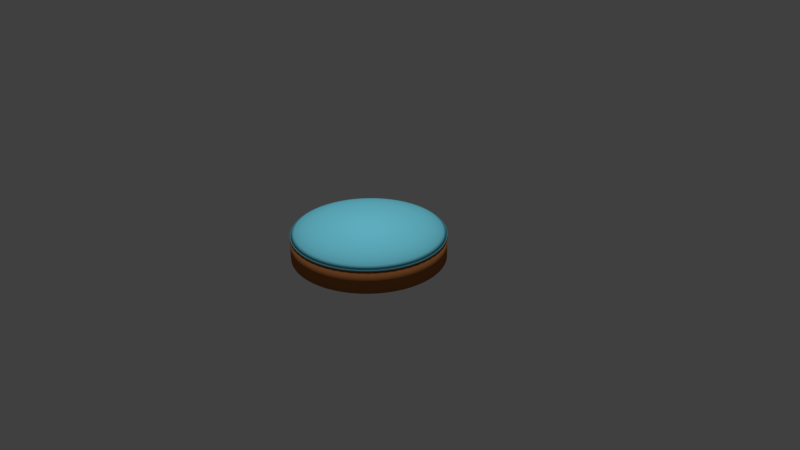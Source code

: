 # Source: clock_c.blend  (saved by Blender 2.79.0; exported with 4.5.12 LTS)
import bpy
from mathutils import Matrix  # noqa: F401  (used for matrix-valued properties, if any)

bpy.ops.wm.read_factory_settings(use_empty=True)
scene = bpy.context.scene
scene.name = 'Scene'

# ---- collections
col_collection_1 = bpy.data.collections.new('Collection 1'); scene.collection.children.link(col_collection_1)

# ---- materials (node trees are filled in below, after node groups)
mat_hands = bpy.data.materials.new('Hands')
mat_hands.alpha_threshold = 0.0
mat_hands.use_transparent_shadow = False
mat_hands.diffuse_color = (0.02108, 0.02756, 0.06069, 1.0)
mat_hands.specular_color = (0.07343, 0.5224, 1.0)
mat_hands.roughness = 0.5
mat_face = bpy.data.materials.new('Face')
mat_face.alpha_threshold = 0.0
mat_face.use_transparent_shadow = False
mat_face.diffuse_color = (0.3891, 0.1431, 0.04444, 1.0)
mat_face.roughness = 0.5
mat_semi = bpy.data.materials.new('semi')
mat_semi.alpha_threshold = 0.0
mat_semi.use_transparent_shadow = False
mat_semi.preview_render_type = 'SHADERBALL'
mat_semi.diffuse_color = (0.1115, 0.8, 0.741, 1.0)
mat_semi.roughness = 0.5
mat_semi.line_color = (0.0, 0.0, 0.0, 1.0)
mat_notch = bpy.data.materials.new('Notch')
mat_notch.alpha_threshold = 0.0
mat_notch.use_transparent_shadow = False
mat_notch.diffuse_color = (0.3993, 0.3064, 0.7006, 1.0)
mat_notch.specular_color = (0.918, 0.7511, 1.0)
mat_notch.roughness = 0.5
mat_glass = bpy.data.materials.new('glass')
mat_glass.alpha_threshold = 0.0
mat_glass.use_transparent_shadow = False
mat_glass.diffuse_color = (0.1753, 0.6477, 0.8, 1.0)
mat_glass.roughness = 0.5
mat_glass.specular_intensity = 0.791

# ---- material node trees

# ---- world
world_world = bpy.data.worlds.new('World'); scene.world = world_world
world_world.color = (0.05088, 0.05088, 0.05088)
world_world.use_sun_shadow = False
world_world.sun_shadow_jitter_overblur = 0.0
world_world.cycles.sampling_method = 'MANUAL'

# ---- cameras
cam_camera = bpy.data.cameras.new('Camera')
cam_camera.clip_end = 100.0
cam_camera.lens = 35.0
cam_camera.sensor_width = 32.0
cam_camera.sensor_height = 18.0
cam_camera.ortho_scale = 7.314
cam_camera.dof.focus_distance = 0.0
cam_camera.dof.aperture_fstop = 128.0

# ---- lights
light_lamp = bpy.data.lights.new('Lamp', 'POINT')
light_lamp.transmission_factor = 0.0
light_lamp.cutoff_distance = 30.0
light_lamp.energy = 100.0
light_lamp.shadow_buffer_clip_start = 1.001
light_lamp.shadow_soft_size = 0.1
light_lamp.shadow_maximum_resolution = 0.006
light_lamp.use_absolute_resolution = True

# ---- meshes
me_mesh_000 = bpy.data.meshes.new('mesh.000')
me_mesh_000.from_pydata([(-1.0, -1.0, -1.0), (-1.0, -1.0, -0.5537), (-0.8405, 26.32, -0.9644), (-0.8405, 26.32, -0.5893), (1.0, -1.0, -1.0), (1.0, -1.0, -0.5537), (0.8405, 26.32, -0.9644), (0.8405, 26.32, -0.5893), (-1.0, 31.83, -0.5537), (-1.0, 31.83, -1.0), (1.0, 31.83, -1.0), (1.0, 31.83, -0.5537), (-1.945, -3.806, -1.211), (-1.945, -3.806, -0.3427), (1.945, -3.806, -0.3427), (1.945, -3.806, -1.211), (-1.0, -7.357, -1.0), (-1.0, -7.357, -0.5537), (1.0, -7.357, -0.5537), (1.0, -7.357, -1.0), (-1.298, 33.18, -0.5143), (-1.298, 33.18, -1.039), (1.151, 33.16, -1.039), (1.151, 33.16, -0.5143), (-0.73, 34.51, -0.6139), (-0.73, 34.51, -0.9398), (0.73, 34.51, -0.9398), (0.73, 34.51, -0.6139)], [], [(0, 1, 3, 2), (7, 6, 10, 11), (6, 7, 5, 4), (5, 1, 13, 14), (2, 6, 4, 0), (7, 3, 1, 5), (11, 10, 22, 23), (6, 2, 9, 10), (3, 7, 11, 8), (2, 3, 8, 9), (12, 15, 19, 16), (4, 5, 14, 15), (1, 0, 12, 13), (0, 4, 15, 12), (19, 18, 17, 16), (13, 12, 16, 17), (14, 13, 17, 18), (15, 14, 18, 19), (23, 22, 26, 27), (10, 9, 21, 22), (8, 11, 23, 20), (9, 8, 20, 21), (25, 24, 27, 26), (22, 21, 25, 26), (20, 23, 27, 24), (21, 20, 24, 25)])
me_mesh_000.materials.append(mat_hands)
me_mesh_000.use_remesh_preserve_volume = False
me_mesh_000.use_remesh_preserve_attributes = False
me_mesh_000.use_mirror_vertex_groups = False
me_mesh_000.update()
me_cone = bpy.data.meshes.new('Cone')
me_cone.from_pydata([(0.0, 1.0, -1.0), (0.0, 0.0, 1.0), (0.1951, 0.9808, -1.0), (0.3827, 0.9239, -1.0), (0.5556, 0.8315, -1.0), (0.7071, 0.7071, -1.0), (0.8315, 0.5556, -1.0), (0.9239, 0.3827, -1.0), (0.9808, 0.1951, -1.0), (1.0, 7.55e-08, -1.0), (0.9808, -0.1951, -1.0), (0.9239, -0.3827, -1.0), (0.8315, -0.5556, -1.0), (0.7071, -0.7071, -1.0), (0.5556, -0.8315, -1.0), (0.3827, -0.9239, -1.0), (0.1951, -0.9808, -1.0), (-3.258e-07, -1.0, -1.0), (-0.1951, -0.9808, -1.0), (-0.3827, -0.9239, -1.0), (-0.5556, -0.8315, -1.0), (-0.7071, -0.7071, -1.0), (-0.8315, -0.5556, -1.0), (-0.9239, -0.3827, -1.0), (-0.9808, -0.1951, -1.0), (-1.0, 9.656e-07, -1.0), (-0.9808, 0.1951, -1.0), (-0.9239, 0.3827, -1.0), (-0.8315, 0.5556, -1.0), (-0.7071, 0.7071, -1.0), (-0.5556, 0.8315, -1.0), (-0.3827, 0.9239, -1.0), (-0.1951, 0.9808, -1.0)], [], [(0, 1, 2), (2, 1, 3), (3, 1, 4), (4, 1, 5), (5, 1, 6), (6, 1, 7), (7, 1, 8), (8, 1, 9), (9, 1, 10), (10, 1, 11), (11, 1, 12), (12, 1, 13), (13, 1, 14), (14, 1, 15), (15, 1, 16), (16, 1, 17), (17, 1, 18), (18, 1, 19), (19, 1, 20), (20, 1, 21), (21, 1, 22), (22, 1, 23), (23, 1, 24), (24, 1, 25), (25, 1, 26), (26, 1, 27), (27, 1, 28), (28, 1, 29), (29, 1, 30), (30, 1, 31), (31, 1, 32), (32, 1, 0), (0, 2, 3, 4, 5, 6, 7, 8, 9, 10, 11, 12, 13, 14, 15, 16, 17, 18, 19, 20, 21, 22, 23, 24, 25, 26, 27, 28, 29, 30, 31, 32)])
me_cone.polygons.foreach_set('use_smooth', [True] * 33)
me_cone.materials.append(mat_face)
me_cone.use_remesh_preserve_volume = False
me_cone.use_remesh_preserve_attributes = False
me_cone.use_mirror_vertex_groups = False
me_cone.update()
me_cylinder_002 = bpy.data.meshes.new('Cylinder.002')
me_cylinder_002.from_pydata([(0.0, 1.0, -0.15), (9.865e-08, 0.915, 0.04092), (0.1045, 0.9945, -0.15), (0.09564, 0.91, 0.04092), (0.2079, 0.9781, -0.15), (0.1902, 0.895, 0.04092), (0.309, 0.9511, -0.15), (0.2827, 0.8702, 0.04092), (0.4067, 0.9135, -0.15), (0.3722, 0.8359, 0.04092), (0.5, 0.866, -0.15), (0.4575, 0.7924, 0.04092), (0.5878, 0.809, -0.15), (0.5378, 0.7402, 0.04092), (0.6691, 0.7431, -0.15), (0.6122, 0.68, 0.04092), (0.7431, 0.6691, -0.15), (0.68, 0.6122, 0.04092), (0.809, 0.5878, -0.15), (0.7402, 0.5378, 0.04092), (0.866, 0.5, -0.15), (0.7924, 0.4575, 0.04092), (0.9135, 0.4067, -0.15), (0.8359, 0.3722, 0.04092), (0.9511, 0.309, -0.15), (0.8702, 0.2827, 0.04092), (0.9781, 0.2079, -0.15), (0.895, 0.1902, 0.04092), (0.9945, 0.1045, -0.15), (0.91, 0.09564, 0.04092), (1.0, -4.371e-08, -0.15), (0.915, 7.788e-07, 0.04092), (0.9945, -0.1045, -0.15), (0.91, -0.09564, 0.04092), (0.9781, -0.2079, -0.15), (0.895, -0.1902, 0.04092), (0.9511, -0.309, -0.15), (0.8702, -0.2827, 0.04092), (0.9135, -0.4067, -0.15), (0.8359, -0.3721, 0.04092), (0.866, -0.5, -0.15), (0.7924, -0.4575, 0.04092), (0.809, -0.5878, -0.15), (0.7402, -0.5378, 0.04092), (0.7431, -0.6691, -0.15), (0.68, -0.6122, 0.04092), (0.6691, -0.7431, -0.15), (0.6122, -0.68, 0.04092), (0.5878, -0.809, -0.15), (0.5378, -0.7402, 0.04092), (0.5, -0.866, -0.15), (0.4575, -0.7924, 0.04092), (0.4067, -0.9135, -0.15), (0.3722, -0.8359, 0.04092), (0.309, -0.9511, -0.15), (0.2827, -0.8702, 0.04092), (0.2079, -0.9781, -0.15), (0.1902, -0.895, 0.04092), (0.1045, -0.9945, -0.15), (0.09564, -0.91, 0.04092), (1.105e-06, -1.0, -0.15), (1.008e-06, -0.915, 0.04092), (-0.1045, -0.9945, -0.15), (-0.09564, -0.91, 0.04092), (-0.2079, -0.9781, -0.15), (-0.1902, -0.895, 0.04092), (-0.309, -0.9511, -0.15), (-0.2827, -0.8702, 0.04092), (-0.4067, -0.9135, -0.15), (-0.3721, -0.8359, 0.04092), (-0.5, -0.866, -0.15), (-0.4575, -0.7924, 0.04092), (-0.5878, -0.809, -0.15), (-0.5378, -0.7402, 0.04092), (-0.6691, -0.7431, -0.15), (-0.6122, -0.68, 0.04092), (-0.7431, -0.6691, -0.15), (-0.68, -0.6122, 0.04092), (-0.809, -0.5878, -0.15), (-0.7402, -0.5378, 0.04092), (-0.866, -0.5, -0.15), (-0.7924, -0.4575, 0.04092), (-0.9135, -0.4067, -0.15), (-0.8359, -0.3722, 0.04092), (-0.9511, -0.309, -0.15), (-0.8702, -0.2827, 0.04092), (-0.9781, -0.2079, -0.15), (-0.895, -0.1902, 0.04092), (-0.9945, -0.1045, -0.15), (-0.91, -0.09564, 0.04092), (-1.0, -2.849e-06, -0.15), (-0.915, -1.784e-06, 0.04092), (-0.9945, 0.1045, -0.15), (-0.91, 0.09564, 0.04092), (-0.9781, 0.2079, -0.15), (-0.895, 0.1902, 0.04092), (-0.9511, 0.309, -0.15), (-0.8702, 0.2827, 0.04092), (-0.9135, 0.4067, -0.15), (-0.8359, 0.3721, 0.04092), (-0.866, 0.5, -0.15), (-0.7924, 0.4575, 0.04092), (-0.809, 0.5878, -0.15), (-0.7402, 0.5378, 0.04092), (-0.7431, 0.6691, -0.15), (-0.68, 0.6122, 0.04092), (-0.6691, 0.7431, -0.15), (-0.6122, 0.68, 0.04092), (-0.5878, 0.809, -0.15), (-0.5378, 0.7402, 0.04092), (-0.5, 0.866, -0.15), (-0.4575, 0.7924, 0.04092), (-0.4067, 0.9135, -0.15), (-0.3722, 0.8359, 0.04092), (-0.309, 0.9511, -0.15), (-0.2827, 0.8702, 0.04092), (-0.2079, 0.9781, -0.15), (-0.1902, 0.895, 0.04092), (-0.1045, 0.9945, -0.15), (-0.09564, 0.91, 0.04092), (0.1045, 0.9945, 0.15), (0.0, 1.0, 0.15), (0.2079, 0.9781, 0.15), (0.309, 0.9511, 0.15), (0.4067, 0.9135, 0.15), (0.5, 0.866, 0.15), (0.5878, 0.809, 0.15), (0.6691, 0.7431, 0.15), (0.7431, 0.6691, 0.15), (0.809, 0.5878, 0.15), (0.866, 0.5, 0.15), (0.9135, 0.4067, 0.15), (0.9511, 0.309, 0.15), (0.9781, 0.2079, 0.15), (0.9945, 0.1045, 0.15), (1.0, -4.371e-08, 0.15), (0.9945, -0.1045, 0.15), (0.9781, -0.2079, 0.15), (0.9511, -0.309, 0.15), (0.9135, -0.4067, 0.15), (0.866, -0.5, 0.15), (0.809, -0.5878, 0.15), (0.7431, -0.6691, 0.15), (0.6691, -0.7431, 0.15), (0.5878, -0.809, 0.15), (0.5, -0.866, 0.15), (0.4067, -0.9135, 0.15), (0.309, -0.9511, 0.15), (0.2079, -0.9781, 0.15), (0.1045, -0.9945, 0.15), (1.105e-06, -1.0, 0.15), (-0.1045, -0.9945, 0.15), (-0.2079, -0.9781, 0.15), (-0.309, -0.9511, 0.15), (-0.4067, -0.9135, 0.15), (-0.5, -0.866, 0.15), (-0.5878, -0.809, 0.15), (-0.6691, -0.7431, 0.15), (-0.7431, -0.6691, 0.15), (-0.809, -0.5878, 0.15), (-0.866, -0.5, 0.15), (-0.9135, -0.4067, 0.15), (-0.9511, -0.309, 0.15), (-0.9781, -0.2079, 0.15), (-0.9945, -0.1045, 0.15), (-1.0, -2.849e-06, 0.15), (-0.9945, 0.1045, 0.15), (-0.9781, 0.2079, 0.15), (-0.9511, 0.309, 0.15), (-0.9135, 0.4067, 0.15), (-0.866, 0.5, 0.15), (-0.809, 0.5878, 0.15), (-0.7431, 0.6691, 0.15), (-0.6691, 0.7431, 0.15), (-0.5878, 0.809, 0.15), (-0.5, 0.866, 0.15), (-0.4067, 0.9135, 0.15), (-0.309, 0.9511, 0.15), (-0.2079, 0.9781, 0.15), (-0.1045, 0.9945, 0.15), (0.0, 1.0, 0.1511), (0.1045, 0.9945, 0.1511), (0.2079, 0.9781, 0.1511), (0.309, 0.9511, 0.1511), (0.4067, 0.9135, 0.1511), (0.5, 0.866, 0.1511), (0.5878, 0.809, 0.1511), (0.6691, 0.7431, 0.1511), (0.7431, 0.6691, 0.1511), (0.809, 0.5878, 0.1511), (0.866, 0.5, 0.1511), (0.9135, 0.4067, 0.1511), (0.9511, 0.309, 0.1511), (0.9781, 0.2079, 0.1511), (0.9945, 0.1045, 0.1511), (1.0, -4.371e-08, 0.1511), (0.9945, -0.1045, 0.1511), (0.9781, -0.2079, 0.1511), (0.9511, -0.309, 0.1511), (0.9135, -0.4067, 0.1511), (0.866, -0.5, 0.1511), (0.809, -0.5878, 0.1511), (0.7431, -0.6691, 0.1511), (0.6691, -0.7431, 0.1511), (0.5878, -0.809, 0.1511), (0.5, -0.866, 0.1511), (0.4067, -0.9135, 0.1511), (0.309, -0.9511, 0.1511), (0.2079, -0.9781, 0.1511), (0.1045, -0.9945, 0.1511), (1.105e-06, -1.0, 0.1511), (-0.1045, -0.9945, 0.1511), (-0.2079, -0.9781, 0.1511), (-0.309, -0.9511, 0.1511), (-0.4067, -0.9135, 0.1511), (-0.5, -0.866, 0.1511), (-0.5878, -0.809, 0.1511), (-0.6691, -0.7431, 0.1511), (-0.7431, -0.6691, 0.1511), (-0.809, -0.5878, 0.1511), (-0.866, -0.5, 0.1511), (-0.9135, -0.4067, 0.1511), (-0.9511, -0.309, 0.1511), (-0.9781, -0.2079, 0.1511), (-0.9945, -0.1045, 0.1511), (-1.0, -2.849e-06, 0.1511), (-0.9945, 0.1045, 0.1511), (-0.9781, 0.2079, 0.1511), (-0.9511, 0.309, 0.1511), (-0.9135, 0.4067, 0.1511), (-0.866, 0.5, 0.1511), (-0.809, 0.5878, 0.1511), (-0.7431, 0.6691, 0.1511), (-0.6691, 0.7431, 0.1511), (-0.5878, 0.809, 0.1511), (-0.5, 0.866, 0.1511), (-0.4067, 0.9135, 0.1511), (-0.309, 0.9511, 0.1511), (-0.2079, 0.9781, 0.1511), (-0.1045, 0.9945, 0.1511), (2.455e-08, 0.9789, 0.1649), (0.1023, 0.9735, 0.1649), (0.2035, 0.9575, 0.1649), (0.3025, 0.931, 0.1649), (0.3982, 0.8943, 0.1649), (0.4895, 0.8478, 0.1649), (0.5754, 0.792, 0.1649), (0.655, 0.7275, 0.1649), (0.7275, 0.655, 0.1649), (0.792, 0.5754, 0.1649), (0.8478, 0.4895, 0.1649), (0.8943, 0.3982, 0.1649), (0.931, 0.3025, 0.1649), (0.9575, 0.2035, 0.1649), (0.9735, 0.1023, 0.1649), (0.9789, -4.371e-08, 0.1649), (0.9735, -0.1023, 0.1649), (0.9575, -0.2035, 0.1649), (0.931, -0.3025, 0.1649), (0.8943, -0.3982, 0.1649), (0.8478, -0.4895, 0.1649), (0.792, -0.5754, 0.1649), (0.7275, -0.655, 0.1649), (0.655, -0.7275, 0.1649), (0.5754, -0.792, 0.1649), (0.4895, -0.8478, 0.1649), (0.3982, -0.8943, 0.1649), (0.3025, -0.931, 0.1649), (0.2035, -0.9575, 0.1649), (0.1023, -0.9735, 0.1649), (1.081e-06, -0.9789, 0.1649), (-0.1023, -0.9735, 0.1649), (-0.2035, -0.9575, 0.1649), (-0.3025, -0.931, 0.1649), (-0.3982, -0.8943, 0.1649), (-0.4895, -0.8478, 0.1649), (-0.5754, -0.792, 0.1649), (-0.655, -0.7275, 0.1649), (-0.7275, -0.655, 0.1649), (-0.792, -0.5754, 0.1649), (-0.8478, -0.4895, 0.1649), (-0.8943, -0.3982, 0.1649), (-0.931, -0.3025, 0.1649), (-0.9575, -0.2035, 0.1649), (-0.9735, -0.1023, 0.1649), (-0.9789, -2.789e-06, 0.1649), (-0.9735, 0.1023, 0.1649), (-0.9575, 0.2035, 0.1649), (-0.931, 0.3025, 0.1649), (-0.8943, 0.3982, 0.1649), (-0.8478, 0.4895, 0.1649), (-0.792, 0.5754, 0.1649), (-0.7275, 0.655, 0.1649), (-0.655, 0.7275, 0.1649), (-0.5754, 0.792, 0.1649), (-0.4895, 0.8478, 0.1649), (-0.3982, 0.8943, 0.1649), (-0.3025, 0.931, 0.1649), (-0.2035, 0.9575, 0.1649), (-0.1023, 0.9735, 0.1649), (7.975e-11, 1.0, 0.1649), (0.1045, 0.9945, 0.1649), (0.2079, 0.9781, 0.1649), (0.309, 0.9511, 0.1649), (0.4067, 0.9135, 0.1649), (0.5, 0.866, 0.1649), (0.5878, 0.809, 0.1649), (0.6691, 0.7431, 0.1649), (0.7431, 0.6691, 0.1649), (0.809, 0.5878, 0.1649), (0.866, 0.5, 0.1649), (0.9135, 0.4067, 0.1649), (0.9511, 0.309, 0.1649), (0.9781, 0.2079, 0.1649), (0.9945, 0.1045, 0.1649), (1.0, -4.371e-08, 0.1649), (0.9945, -0.1045, 0.1649), (0.9781, -0.2079, 0.1649), (0.9511, -0.309, 0.1649), (0.9135, -0.4067, 0.1649), (0.866, -0.5, 0.1649), (0.809, -0.5878, 0.1649), (0.7431, -0.6691, 0.1649), (0.6691, -0.7431, 0.1649), (0.5878, -0.809, 0.1649), (0.5, -0.866, 0.1649), (0.4067, -0.9135, 0.1649), (0.309, -0.9511, 0.1649), (0.2079, -0.9781, 0.1649), (0.1045, -0.9945, 0.1649), (1.105e-06, -1.0, 0.1649), (-0.1045, -0.9945, 0.1649), (-0.2079, -0.9781, 0.1649), (-0.309, -0.9511, 0.1649), (-0.4067, -0.9135, 0.1649), (-0.5, -0.866, 0.1649), (-0.5878, -0.809, 0.1649), (-0.6691, -0.7431, 0.1649), (-0.7431, -0.6691, 0.1649), (-0.809, -0.5878, 0.1649), (-0.866, -0.5, 0.1649), (-0.9135, -0.4067, 0.1649), (-0.9511, -0.309, 0.1649), (-0.9781, -0.2079, 0.1649), (-0.9945, -0.1045, 0.1649), (-1.0, -2.849e-06, 0.1649), (-0.9945, 0.1045, 0.1649), (-0.9781, 0.2079, 0.1649), (-0.9511, 0.309, 0.1649), (-0.9135, 0.4067, 0.1649), (-0.866, 0.5, 0.1649), (-0.809, 0.5878, 0.1649), (-0.7431, 0.6691, 0.1649), (-0.6691, 0.7431, 0.1649), (-0.5878, 0.809, 0.1649), (-0.5, 0.866, 0.1649), (-0.4067, 0.9135, 0.1649), (-0.309, 0.9511, 0.1649), (-0.2079, 0.9781, 0.1649), (-0.1045, 0.9945, 0.1649), (2.448e-08, 0.9789, 0.1767), (0.1023, 0.9735, 0.1767), (0.2035, 0.9575, 0.1767), (0.3025, 0.931, 0.1767), (0.3982, 0.8943, 0.1767), (0.4895, 0.8478, 0.1767), (0.5754, 0.792, 0.1767), (0.655, 0.7275, 0.1767), (0.7275, 0.655, 0.1767), (0.792, 0.5754, 0.1767), (0.8478, 0.4895, 0.1767), (0.8943, 0.3982, 0.1767), (0.931, 0.3025, 0.1767), (0.9575, 0.2035, 0.1767), (0.9735, 0.1023, 0.1767), (0.9789, -4.371e-08, 0.1767), (0.9735, -0.1023, 0.1767), (0.9575, -0.2035, 0.1767), (0.931, -0.3025, 0.1767), (0.8943, -0.3982, 0.1767), (0.8478, -0.4895, 0.1767), (0.792, -0.5754, 0.1767), (0.7275, -0.655, 0.1767), (0.655, -0.7275, 0.1767), (0.5754, -0.792, 0.1767), (0.4895, -0.8478, 0.1767), (0.3982, -0.8943, 0.1767), (0.3025, -0.931, 0.1767), (0.2035, -0.9575, 0.1767), (0.1023, -0.9735, 0.1767), (1.081e-06, -0.9789, 0.1767), (-0.1023, -0.9735, 0.1767), (-0.2035, -0.9575, 0.1767), (-0.3025, -0.931, 0.1767), (-0.3982, -0.8943, 0.1767), (-0.4895, -0.8478, 0.1767), (-0.5754, -0.792, 0.1767), (-0.655, -0.7275, 0.1767), (-0.7275, -0.655, 0.1767), (-0.792, -0.5754, 0.1767), (-0.8478, -0.4895, 0.1767), (-0.8943, -0.3982, 0.1767), (-0.931, -0.3025, 0.1767), (-0.9575, -0.2035, 0.1767), (-0.9735, -0.1023, 0.1767), (-0.9789, -2.789e-06, 0.1767), (-0.9735, 0.1023, 0.1767), (-0.9575, 0.2035, 0.1767), (-0.931, 0.3025, 0.1767), (-0.8943, 0.3982, 0.1767), (-0.8478, 0.4895, 0.1767), (-0.792, 0.5754, 0.1767), (-0.7275, 0.655, 0.1767), (-0.655, 0.7275, 0.1767), (-0.5754, 0.792, 0.1767), (-0.4895, 0.8478, 0.1767), (-0.3982, 0.8943, 0.1767), (-0.3025, 0.931, 0.1767), (-0.2035, 0.9575, 0.1767), (-0.1023, 0.9735, 0.1767), (2.448e-08, 0.9789, 0.1767), (0.1023, 0.9735, 0.1767), (0.2035, 0.9575, 0.1767), (0.3025, 0.931, 0.1767), (0.3982, 0.8943, 0.1767), (0.4895, 0.8478, 0.1767), (0.5754, 0.792, 0.1767), (0.655, 0.7275, 0.1767), (0.7275, 0.655, 0.1767), (0.792, 0.5754, 0.1767), (0.8478, 0.4895, 0.1767), (0.8943, 0.3982, 0.1767), (0.931, 0.3025, 0.1767), (0.9575, 0.2035, 0.1767), (0.9735, 0.1023, 0.1767), (0.9789, -4.371e-08, 0.1767), (0.9735, -0.1023, 0.1767), (0.9575, -0.2035, 0.1767), (0.931, -0.3025, 0.1767), (0.8943, -0.3982, 0.1767), (0.8478, -0.4895, 0.1767), (0.792, -0.5754, 0.1767), (0.7275, -0.655, 0.1767), (0.655, -0.7275, 0.1767), (0.5754, -0.792, 0.1767), (0.4895, -0.8478, 0.1767), (0.3982, -0.8943, 0.1767), (0.3025, -0.931, 0.1767), (0.2035, -0.9575, 0.1767), (0.1023, -0.9735, 0.1767), (1.081e-06, -0.9789, 0.1767), (-0.1023, -0.9735, 0.1767), (-0.2035, -0.9575, 0.1767), (-0.3025, -0.931, 0.1767), (-0.3982, -0.8943, 0.1767), (-0.4895, -0.8478, 0.1767), (-0.5754, -0.792, 0.1767), (-0.655, -0.7275, 0.1767), (-0.7275, -0.655, 0.1767), (-0.792, -0.5754, 0.1767), (-0.8478, -0.4895, 0.1767), (-0.8943, -0.3982, 0.1767), (-0.931, -0.3025, 0.1767), (-0.9575, -0.2035, 0.1767), (-0.9735, -0.1023, 0.1767), (-0.9789, -2.789e-06, 0.1767), (-0.9735, 0.1023, 0.1767), (-0.9575, 0.2035, 0.1767), (-0.931, 0.3025, 0.1767), (-0.8943, 0.3982, 0.1767), (-0.8478, 0.4895, 0.1767), (-0.792, 0.5754, 0.1767), (-0.7275, 0.655, 0.1767), (-0.655, 0.7275, 0.1767), (-0.5754, 0.792, 0.1767), (-0.4895, 0.8478, 0.1767), (-0.3982, 0.8943, 0.1767), (-0.3025, 0.931, 0.1767), (-0.2035, 0.9575, 0.1767), (-0.1023, 0.9735, 0.1767), (3.502e-07, 0.7317, 0.2329), (0.07649, 0.7277, 0.2329), (0.1521, 0.7158, 0.2329), (0.2261, 0.6959, 0.2329), (0.2976, 0.6685, 0.2329), (0.3659, 0.6337, 0.2329), (0.4301, 0.592, 0.2329), (0.4896, 0.5438, 0.2329), (0.5438, 0.4896, 0.2329), (0.592, 0.4301, 0.2329), (0.6337, 0.3659, 0.2329), (0.6685, 0.2976, 0.2329), (0.6959, 0.2261, 0.2329), (0.7158, 0.1521, 0.2329), (0.7277, 0.07649, 0.2329), (0.7317, -4.194e-08, 0.2329), (0.7277, -0.07649, 0.2329), (0.7158, -0.1521, 0.2329), (0.6959, -0.2261, 0.2329), (0.6685, -0.2976, 0.2329), (0.6337, -0.3659, 0.2329), (0.592, -0.4301, 0.2329), (0.5438, -0.4896, 0.2329), (0.4896, -0.5438, 0.2329), (0.4301, -0.592, 0.2329), (0.3659, -0.6337, 0.2329), (0.2976, -0.6685, 0.2329), (0.2261, -0.6959, 0.2329), (0.1521, -0.7158, 0.2329), (0.07649, -0.7277, 0.2329), (7.7e-07, -0.7317, 0.2329), (-0.07649, -0.7277, 0.2329), (-0.1521, -0.7158, 0.2329), (-0.2261, -0.6959, 0.2329), (-0.2976, -0.6685, 0.2329), (-0.3659, -0.6337, 0.2329), (-0.4301, -0.592, 0.2329), (-0.4896, -0.5438, 0.2329), (-0.5438, -0.4896, 0.2329), (-0.592, -0.4301, 0.2329), (-0.6337, -0.3659, 0.2329), (-0.6685, -0.2976, 0.2329), (-0.6959, -0.2261, 0.2329), (-0.7158, -0.1521, 0.2329), (-0.7277, -0.07649, 0.2329), (-0.7317, -2.12e-06, 0.2329), (-0.7277, 0.07649, 0.2329), (-0.7158, 0.1521, 0.2329), (-0.6959, 0.2261, 0.2329), (-0.6685, 0.2976, 0.2329), (-0.6337, 0.3659, 0.2329), (-0.592, 0.4301, 0.2329), (-0.5438, 0.4896, 0.2329), (-0.4896, 0.5438, 0.2329), (-0.4301, 0.592, 0.2329), (-0.3659, 0.6337, 0.2329), (-0.2976, 0.6685, 0.2329), (-0.2261, 0.6959, 0.2329), (-0.1521, 0.7158, 0.2329), (-0.07649, 0.7277, 0.2329), (2.442e-08, 0.9789, 0.1862), (0.1023, 0.9735, 0.1862), (0.2035, 0.9575, 0.1862), (0.3025, 0.931, 0.1862), (0.3982, 0.8943, 0.1862), (0.4895, 0.8478, 0.1862), (0.5754, 0.792, 0.1862), (0.655, 0.7275, 0.1862), (0.7275, 0.655, 0.1862), (0.792, 0.5754, 0.1862), (0.8478, 0.4895, 0.1862), (0.8943, 0.3982, 0.1862), (0.931, 0.3025, 0.1862), (0.9575, 0.2035, 0.1862), (0.9735, 0.1023, 0.1862), (0.9789, -4.371e-08, 0.1862), (0.9735, -0.1023, 0.1862), (0.9575, -0.2035, 0.1862), (0.931, -0.3025, 0.1862), (0.8943, -0.3982, 0.1862), (0.8478, -0.4895, 0.1862), (0.792, -0.5754, 0.1862), (0.7275, -0.655, 0.1862), (0.655, -0.7275, 0.1862), (0.5754, -0.792, 0.1862), (0.4895, -0.8478, 0.1862), (0.3982, -0.8943, 0.1862), (0.3025, -0.931, 0.1862), (0.2035, -0.9575, 0.1862), (0.1023, -0.9735, 0.1862), (1.081e-06, -0.9789, 0.1862), (-0.1023, -0.9735, 0.1862), (-0.2035, -0.9575, 0.1862), (-0.3025, -0.931, 0.1862), (-0.3982, -0.8943, 0.1862), (-0.4895, -0.8478, 0.1862), (-0.5754, -0.792, 0.1862), (-0.655, -0.7275, 0.1862), (-0.7275, -0.655, 0.1862), (-0.792, -0.5754, 0.1862), (-0.8478, -0.4895, 0.1862), (-0.8943, -0.3982, 0.1862), (-0.931, -0.3025, 0.1862), (-0.9575, -0.2035, 0.1862), (-0.9735, -0.1023, 0.1862), (-0.9789, -2.789e-06, 0.1862), (-0.9735, 0.1023, 0.1862), (-0.9575, 0.2035, 0.1862), (-0.931, 0.3025, 0.1862), (-0.8943, 0.3982, 0.1862), (-0.8478, 0.4895, 0.1862), (-0.792, 0.5754, 0.1862), (-0.7275, 0.655, 0.1862), (-0.655, 0.7275, 0.1862), (-0.5754, 0.792, 0.1862), (-0.4895, 0.8478, 0.1862), (-0.3982, 0.8943, 0.1862), (-0.3025, 0.931, 0.1862), (-0.2035, 0.9575, 0.1862), (-0.1023, 0.9735, 0.1862), (6.686e-08, 0.9435, 0.2027), (0.09862, 0.9383, 0.2027), (0.1962, 0.9229, 0.2027), (0.2915, 0.8973, 0.2027), (0.3837, 0.8619, 0.2027), (0.4717, 0.8171, 0.2027), (0.5546, 0.7633, 0.2027), (0.6313, 0.7011, 0.2027), (0.7011, 0.6313, 0.2027), (0.7633, 0.5546, 0.2027), (0.8171, 0.4717, 0.2027), (0.8619, 0.3837, 0.2027), (0.8973, 0.2915, 0.2027), (0.9229, 0.1962, 0.2027), (0.9383, 0.09862, 0.2027), (0.9435, -4.371e-08, 0.2027), (0.9383, -0.09862, 0.2027), (0.9229, -0.1962, 0.2027), (0.8973, -0.2915, 0.2027), (0.8619, -0.3837, 0.2027), (0.8171, -0.4717, 0.2027), (0.7633, -0.5546, 0.2027), (0.7011, -0.6313, 0.2027), (0.6313, -0.7011, 0.2027), (0.5546, -0.7633, 0.2027), (0.4717, -0.8171, 0.2027), (0.3837, -0.8619, 0.2027), (0.2915, -0.8973, 0.2027), (0.1962, -0.9229, 0.2027), (0.09862, -0.9383, 0.2027), (1.039e-06, -0.9435, 0.2027), (-0.09862, -0.9383, 0.2027), (-0.1962, -0.9229, 0.2027), (-0.2915, -0.8973, 0.2027), (-0.3837, -0.8619, 0.2027), (-0.4717, -0.8171, 0.2027), (-0.5546, -0.7633, 0.2027), (-0.6313, -0.7011, 0.2027), (-0.7011, -0.6313, 0.2027), (-0.7633, -0.5546, 0.2027), (-0.8171, -0.4717, 0.2027), (-0.8619, -0.3837, 0.2027), (-0.8973, -0.2916, 0.2027), (-0.9229, -0.1962, 0.2027), (-0.9383, -0.09862, 0.2027), (-0.9435, -2.686e-06, 0.2027), (-0.9383, 0.09862, 0.2027), (-0.9229, 0.1962, 0.2027), (-0.8973, 0.2915, 0.2027), (-0.8619, 0.3837, 0.2027), (-0.8171, 0.4717, 0.2027), (-0.7633, 0.5546, 0.2027), (-0.7011, 0.6313, 0.2027), (-0.6313, 0.7011, 0.2027), (-0.5546, 0.7633, 0.2027), (-0.4717, 0.8171, 0.2027), (-0.3837, 0.8619, 0.2027), (-0.2916, 0.8973, 0.2027), (-0.1962, 0.9229, 0.2027), (-0.09862, 0.9383, 0.2027), (1.671e-07, 0.8631, 0.2214), (0.09022, 0.8584, 0.2214), (0.1795, 0.8443, 0.2214), (0.2667, 0.8209, 0.2214), (0.3511, 0.7885, 0.2214), (0.4316, 0.7475, 0.2214), (0.5073, 0.6983, 0.2214), (0.5775, 0.6414, 0.2214), (0.6414, 0.5775, 0.2214), (0.6983, 0.5073, 0.2214), (0.7475, 0.4316, 0.2214), (0.7885, 0.3511, 0.2214), (0.8209, 0.2667, 0.2214), (0.8443, 0.1795, 0.2214), (0.8584, 0.09022, 0.2214), (0.8631, -4.341e-08, 0.2214), (0.8584, -0.09022, 0.2214), (0.8443, -0.1795, 0.2214), (0.8209, -0.2667, 0.2214), (0.7885, -0.3511, 0.2214), (0.7475, -0.4316, 0.2214), (0.6983, -0.5073, 0.2214), (0.6414, -0.5775, 0.2214), (0.5775, -0.6414, 0.2214), (0.5073, -0.6983, 0.2214), (0.4316, -0.7475, 0.2214), (0.3511, -0.7885, 0.2214), (0.2667, -0.8209, 0.2214), (0.1795, -0.8443, 0.2214), (0.09022, -0.8584, 0.2214), (9.425e-07, -0.8631, 0.2214), (-0.09022, -0.8584, 0.2214), (-0.1795, -0.8443, 0.2214), (-0.2667, -0.8209, 0.2214), (-0.3511, -0.7885, 0.2214), (-0.4316, -0.7475, 0.2214), (-0.5073, -0.6983, 0.2214), (-0.5775, -0.6414, 0.2214), (-0.6414, -0.5775, 0.2214), (-0.6983, -0.5073, 0.2214), (-0.7475, -0.4316, 0.2214), (-0.7885, -0.3511, 0.2214), (-0.8209, -0.2667, 0.2214), (-0.8443, -0.1795, 0.2214), (-0.8584, -0.09022, 0.2214), (-0.8631, -2.468e-06, 0.2214), (-0.8584, 0.09022, 0.2214), (-0.8443, 0.1795, 0.2214), (-0.8209, 0.2667, 0.2214), (-0.7885, 0.3511, 0.2214), (-0.7475, 0.4316, 0.2214), (-0.6983, 0.5073, 0.2214), (-0.6414, 0.5775, 0.2214), (-0.5775, 0.6414, 0.2214), (-0.5073, 0.6983, 0.2214), (-0.4316, 0.7475, 0.2214), (-0.3511, 0.7885, 0.2214), (-0.2667, 0.8209, 0.2214), (-0.1795, 0.8443, 0.2214), (-0.09023, 0.8584, 0.2214)], [], [(0, 121, 120, 2), (2, 120, 122, 4), (4, 122, 123, 6), (6, 123, 124, 8), (8, 124, 125, 10), (10, 125, 126, 12), (12, 126, 127, 14), (14, 127, 128, 16), (16, 128, 129, 18), (18, 129, 130, 20), (20, 130, 131, 22), (22, 131, 132, 24), (24, 132, 133, 26), (26, 133, 134, 28), (28, 134, 135, 30), (30, 135, 136, 32), (32, 136, 137, 34), (34, 137, 138, 36), (36, 138, 139, 38), (38, 139, 140, 40), (40, 140, 141, 42), (42, 141, 142, 44), (44, 142, 143, 46), (46, 143, 144, 48), (48, 144, 145, 50), (50, 145, 146, 52), (52, 146, 147, 54), (54, 147, 148, 56), (56, 148, 149, 58), (58, 149, 150, 60), (60, 150, 151, 62), (62, 151, 152, 64), (64, 152, 153, 66), (66, 153, 154, 68), (68, 154, 155, 70), (70, 155, 156, 72), (72, 156, 157, 74), (74, 157, 158, 76), (76, 158, 159, 78), (78, 159, 160, 80), (80, 160, 161, 82), (82, 161, 162, 84), (84, 162, 163, 86), (86, 163, 164, 88), (88, 164, 165, 90), (90, 165, 166, 92), (92, 166, 167, 94), (94, 167, 168, 96), (96, 168, 169, 98), (98, 169, 170, 100), (100, 170, 171, 102), (102, 171, 172, 104), (104, 172, 173, 106), (106, 173, 174, 108), (108, 174, 175, 110), (110, 175, 176, 112), (112, 176, 177, 114), (114, 177, 178, 116), (3, 1, 119, 117, 115, 113, 111, 109, 107, 105, 103, 101, 99, 97, 95, 93, 91, 89, 87, 85, 83, 81, 79, 77, 75, 73, 71, 69, 67, 65, 63, 61, 59, 57, 55, 53, 51, 49, 47, 45, 43, 41, 39, 37, 35, 33, 31, 29, 27, 25, 23, 21, 19, 17, 15, 13, 11, 9, 7, 5), (116, 178, 179, 118), (118, 179, 121, 0), (0, 2, 4, 6, 8, 10, 12, 14, 16, 18, 20, 22, 24, 26, 28, 30, 32, 34, 36, 38, 40, 42, 44, 46, 48, 50, 52, 54, 56, 58, 60, 62, 64, 66, 68, 70, 72, 74, 76, 78, 80, 82, 84, 86, 88, 90, 92, 94, 96, 98, 100, 102, 104, 106, 108, 110, 112, 114, 116, 118), (1, 3, 120, 121), (3, 5, 122, 120), (5, 7, 123, 122), (7, 9, 124, 123), (9, 11, 125, 124), (11, 13, 126, 125), (13, 15, 127, 126), (15, 17, 128, 127), (17, 19, 129, 128), (19, 21, 130, 129), (21, 23, 131, 130), (23, 25, 132, 131), (25, 27, 133, 132), (27, 29, 134, 133), (29, 31, 135, 134), (31, 33, 136, 135), (33, 35, 137, 136), (35, 37, 138, 137), (37, 39, 139, 138), (39, 41, 140, 139), (41, 43, 141, 140), (43, 45, 142, 141), (45, 47, 143, 142), (47, 49, 144, 143), (49, 51, 145, 144), (51, 53, 146, 145), (53, 55, 147, 146), (55, 57, 148, 147), (57, 59, 149, 148), (59, 61, 150, 149), (61, 63, 151, 150), (63, 65, 152, 151), (65, 67, 153, 152), (67, 69, 154, 153), (69, 71, 155, 154), (71, 73, 156, 155), (73, 75, 157, 156), (75, 77, 158, 157), (77, 79, 159, 158), (79, 81, 160, 159), (81, 83, 161, 160), (83, 85, 162, 161), (85, 87, 163, 162), (87, 89, 164, 163), (89, 91, 165, 164), (91, 93, 166, 165), (93, 95, 167, 166), (95, 97, 168, 167), (97, 99, 169, 168), (99, 101, 170, 169), (101, 103, 171, 170), (103, 105, 172, 171), (105, 107, 173, 172), (107, 109, 174, 173), (109, 111, 175, 174), (111, 113, 176, 175), (113, 115, 177, 176), (115, 117, 178, 177), (117, 119, 179, 178), (119, 1, 121, 179), (180, 181, 182, 183, 184, 185, 186, 187, 188, 189, 190, 191, 192, 193, 194, 195, 196, 197, 198, 199, 200, 201, 202, 203, 204, 205, 206, 207, 208, 209, 210, 211, 212, 213, 214, 215, 216, 217, 218, 219, 220, 221, 222, 223, 224, 225, 226, 227, 228, 229, 230, 231, 232, 233, 234, 235, 236, 237, 238, 239), (259, 258, 378, 379), (222, 221, 341, 342), (196, 195, 315, 316), (223, 222, 342, 343), (197, 196, 316, 317), (224, 223, 343, 344), (198, 197, 317, 318), (225, 224, 344, 345), (199, 198, 318, 319), (226, 225, 345, 346), (200, 199, 319, 320), (227, 226, 346, 347), (201, 200, 320, 321), (228, 227, 347, 348), (202, 201, 321, 322), (229, 228, 348, 349), (203, 202, 322, 323), (230, 229, 349, 350), (204, 203, 323, 324), (231, 230, 350, 351), (205, 204, 324, 325), (232, 231, 351, 352), (206, 205, 325, 326), (233, 232, 352, 353), (207, 206, 326, 327), (181, 180, 300, 301), (234, 233, 353, 354), (208, 207, 327, 328), (182, 181, 301, 302), (235, 234, 354, 355), (209, 208, 328, 329), (183, 182, 302, 303), (236, 235, 355, 356), (210, 209, 329, 330), (184, 183, 303, 304), (237, 236, 356, 357), (211, 210, 330, 331), (185, 184, 304, 305), (238, 237, 357, 358), (212, 211, 331, 332), (186, 185, 305, 306), (239, 238, 358, 359), (213, 212, 332, 333), (187, 186, 306, 307), (180, 239, 359, 300), (214, 213, 333, 334), (188, 187, 307, 308), (215, 214, 334, 335), (189, 188, 308, 309), (216, 215, 335, 336), (190, 189, 309, 310), (217, 216, 336, 337), (191, 190, 310, 311), (218, 217, 337, 338), (192, 191, 311, 312), (219, 218, 338, 339), (193, 192, 312, 313), (220, 219, 339, 340), (194, 193, 313, 314), (221, 220, 340, 341), (195, 194, 314, 315), (240, 241, 301, 300), (241, 242, 302, 301), (242, 243, 303, 302), (243, 244, 304, 303), (244, 245, 305, 304), (245, 246, 306, 305), (246, 247, 307, 306), (247, 248, 308, 307), (248, 249, 309, 308), (249, 250, 310, 309), (250, 251, 311, 310), (251, 252, 312, 311), (252, 253, 313, 312), (253, 254, 314, 313), (254, 255, 315, 314), (255, 256, 316, 315), (256, 257, 317, 316), (257, 258, 318, 317), (258, 259, 319, 318), (259, 260, 320, 319), (260, 261, 321, 320), (261, 262, 322, 321), (262, 263, 323, 322), (263, 264, 324, 323), (264, 265, 325, 324), (265, 266, 326, 325), (266, 267, 327, 326), (267, 268, 328, 327), (268, 269, 329, 328), (269, 270, 330, 329), (270, 271, 331, 330), (271, 272, 332, 331), (272, 273, 333, 332), (273, 274, 334, 333), (274, 275, 335, 334), (275, 276, 336, 335), (276, 277, 337, 336), (277, 278, 338, 337), (278, 279, 339, 338), (279, 280, 340, 339), (280, 281, 341, 340), (281, 282, 342, 341), (282, 283, 343, 342), (283, 284, 344, 343), (284, 285, 345, 344), (285, 286, 346, 345), (286, 287, 347, 346), (287, 288, 348, 347), (288, 289, 349, 348), (289, 290, 350, 349), (290, 291, 351, 350), (291, 292, 352, 351), (292, 293, 353, 352), (293, 294, 354, 353), (294, 295, 355, 354), (295, 296, 356, 355), (296, 297, 357, 356), (297, 298, 358, 357), (298, 299, 359, 358), (299, 240, 300, 359), (360, 419, 418, 417, 416, 415, 414, 413, 412, 411, 410, 409, 408, 407, 406, 405, 404, 403, 402, 401, 400, 399, 398, 397, 396, 395, 394, 393, 392, 391, 390, 389, 388, 387, 386, 385, 384, 383, 382, 381, 380, 379, 378, 377, 376, 375, 374, 373, 372, 371, 370, 369, 368, 367, 366, 365, 364, 363, 362, 361), (286, 285, 405, 406), (260, 259, 379, 380), (287, 286, 406, 407), (261, 260, 380, 381), (288, 287, 407, 408), (262, 261, 381, 382), (289, 288, 408, 409), (263, 262, 382, 383), (290, 289, 409, 410), (264, 263, 383, 384), (291, 290, 410, 411), (265, 264, 384, 385), (292, 291, 411, 412), (266, 265, 385, 386), (293, 292, 412, 413), (267, 266, 386, 387), (241, 240, 360, 361), (294, 293, 413, 414), (268, 267, 387, 388), (242, 241, 361, 362), (295, 294, 414, 415), (269, 268, 388, 389), (243, 242, 362, 363), (296, 295, 415, 416), (270, 269, 389, 390), (244, 243, 363, 364), (297, 296, 416, 417), (271, 270, 390, 391), (245, 244, 364, 365), (298, 297, 417, 418), (272, 271, 391, 392), (246, 245, 365, 366), (299, 298, 418, 419), (273, 272, 392, 393), (247, 246, 366, 367), (240, 299, 419, 360), (274, 273, 393, 394), (248, 247, 367, 368), (275, 274, 394, 395), (249, 248, 368, 369), (276, 275, 395, 396), (250, 249, 369, 370), (277, 276, 396, 397), (251, 250, 370, 371), (278, 277, 397, 398), (252, 251, 371, 372), (279, 278, 398, 399), (253, 252, 372, 373), (280, 279, 399, 400), (254, 253, 373, 374), (281, 280, 400, 401), (255, 254, 374, 375), (282, 281, 401, 402), (256, 255, 375, 376), (283, 282, 402, 403), (257, 256, 376, 377), (284, 283, 403, 404), (258, 257, 377, 378), (285, 284, 404, 405), (420, 421, 422, 423, 424, 425, 426, 427, 428, 429, 430, 431, 432, 433, 434, 435, 436, 437, 438, 439, 440, 441, 442, 443, 444, 445, 446, 447, 448, 449, 450, 451, 452, 453, 454, 455, 456, 457, 458, 459, 460, 461, 462, 463, 464, 465, 466, 467, 468, 469, 470, 471, 472, 473, 474, 475, 476, 477, 478, 479), (480, 539, 538, 537, 536, 535, 534, 533, 532, 531, 530, 529, 528, 527, 526, 525, 524, 523, 522, 521, 520, 519, 518, 517, 516, 515, 514, 513, 512, 511, 510, 509, 508, 507, 506, 505, 504, 503, 502, 501, 500, 499, 498, 497, 496, 495, 494, 493, 492, 491, 490, 489, 488, 487, 486, 485, 484, 483, 482, 481), (461, 460, 580, 581), (435, 434, 554, 555), (462, 461, 581, 582), (436, 435, 555, 556), (463, 462, 582, 583), (437, 436, 556, 557), (464, 463, 583, 584), (438, 437, 557, 558), (465, 464, 584, 585), (439, 438, 558, 559), (466, 465, 585, 586), (440, 439, 559, 560), (467, 466, 586, 587), (441, 440, 560, 561), (468, 467, 587, 588), (442, 441, 561, 562), (469, 468, 588, 589), (443, 442, 562, 563), (470, 469, 589, 590), (444, 443, 563, 564), (471, 470, 590, 591), (445, 444, 564, 565), (472, 471, 591, 592), (446, 445, 565, 566), (473, 472, 592, 593), (447, 446, 566, 567), (421, 420, 540, 541), (474, 473, 593, 594), (448, 447, 567, 568), (422, 421, 541, 542), (475, 474, 594, 595), (449, 448, 568, 569), (423, 422, 542, 543), (476, 475, 595, 596), (450, 449, 569, 570), (424, 423, 543, 544), (477, 476, 596, 597), (451, 450, 570, 571), (425, 424, 544, 545), (478, 477, 597, 598), (452, 451, 571, 572), (426, 425, 545, 546), (479, 478, 598, 599), (453, 452, 572, 573), (427, 426, 546, 547), (420, 479, 599, 540), (454, 453, 573, 574), (428, 427, 547, 548), (455, 454, 574, 575), (429, 428, 548, 549), (456, 455, 575, 576), (430, 429, 549, 550), (457, 456, 576, 577), (431, 430, 550, 551), (458, 457, 577, 578), (432, 431, 551, 552), (459, 458, 578, 579), (433, 432, 552, 553), (460, 459, 579, 580), (434, 433, 553, 554), (600, 601, 541, 540), (601, 602, 542, 541), (602, 603, 543, 542), (603, 604, 544, 543), (604, 605, 545, 544), (605, 606, 546, 545), (606, 607, 547, 546), (607, 608, 548, 547), (608, 609, 549, 548), (609, 610, 550, 549), (610, 611, 551, 550), (611, 612, 552, 551), (612, 613, 553, 552), (613, 614, 554, 553), (614, 615, 555, 554), (615, 616, 556, 555), (616, 617, 557, 556), (617, 618, 558, 557), (618, 619, 559, 558), (619, 620, 560, 559), (620, 621, 561, 560), (621, 622, 562, 561), (622, 623, 563, 562), (623, 624, 564, 563), (624, 625, 565, 564), (625, 626, 566, 565), (626, 627, 567, 566), (627, 628, 568, 567), (628, 629, 569, 568), (629, 630, 570, 569), (630, 631, 571, 570), (631, 632, 572, 571), (632, 633, 573, 572), (633, 634, 574, 573), (634, 635, 575, 574), (635, 636, 576, 575), (636, 637, 577, 576), (637, 638, 578, 577), (638, 639, 579, 578), (639, 640, 580, 579), (640, 641, 581, 580), (641, 642, 582, 581), (642, 643, 583, 582), (643, 644, 584, 583), (644, 645, 585, 584), (645, 646, 586, 585), (646, 647, 587, 586), (647, 648, 588, 587), (648, 649, 589, 588), (649, 650, 590, 589), (650, 651, 591, 590), (651, 652, 592, 591), (652, 653, 593, 592), (653, 654, 594, 593), (654, 655, 595, 594), (655, 656, 596, 595), (656, 657, 597, 596), (657, 658, 598, 597), (658, 659, 599, 598), (659, 600, 540, 599), (660, 661, 601, 600), (661, 662, 602, 601), (662, 663, 603, 602), (663, 664, 604, 603), (664, 665, 605, 604), (665, 666, 606, 605), (666, 667, 607, 606), (667, 668, 608, 607), (668, 669, 609, 608), (669, 670, 610, 609), (670, 671, 611, 610), (671, 672, 612, 611), (672, 673, 613, 612), (673, 674, 614, 613), (674, 675, 615, 614), (675, 676, 616, 615), (676, 677, 617, 616), (677, 678, 618, 617), (678, 679, 619, 618), (679, 680, 620, 619), (680, 681, 621, 620), (681, 682, 622, 621), (682, 683, 623, 622), (683, 684, 624, 623), (684, 685, 625, 624), (685, 686, 626, 625), (686, 687, 627, 626), (687, 688, 628, 627), (688, 689, 629, 628), (689, 690, 630, 629), (690, 691, 631, 630), (691, 692, 632, 631), (692, 693, 633, 632), (693, 694, 634, 633), (694, 695, 635, 634), (695, 696, 636, 635), (696, 697, 637, 636), (697, 698, 638, 637), (698, 699, 639, 638), (699, 700, 640, 639), (700, 701, 641, 640), (701, 702, 642, 641), (702, 703, 643, 642), (703, 704, 644, 643), (704, 705, 645, 644), (705, 706, 646, 645), (706, 707, 647, 646), (707, 708, 648, 647), (708, 709, 649, 648), (709, 710, 650, 649), (710, 711, 651, 650), (711, 712, 652, 651), (712, 713, 653, 652), (713, 714, 654, 653), (714, 715, 655, 654), (715, 716, 656, 655), (716, 717, 657, 656), (717, 718, 658, 657), (718, 719, 659, 658), (719, 660, 600, 659), (480, 481, 661, 660), (481, 482, 662, 661), (482, 483, 663, 662), (483, 484, 664, 663), (484, 485, 665, 664), (485, 486, 666, 665), (486, 487, 667, 666), (487, 488, 668, 667), (488, 489, 669, 668), (489, 490, 670, 669), (490, 491, 671, 670), (491, 492, 672, 671), (492, 493, 673, 672), (493, 494, 674, 673), (494, 495, 675, 674), (495, 496, 676, 675), (496, 497, 677, 676), (497, 498, 678, 677), (498, 499, 679, 678), (499, 500, 680, 679), (500, 501, 681, 680), (501, 502, 682, 681), (502, 503, 683, 682), (503, 504, 684, 683), (504, 505, 685, 684), (505, 506, 686, 685), (506, 507, 687, 686), (507, 508, 688, 687), (508, 509, 689, 688), (509, 510, 690, 689), (510, 511, 691, 690), (511, 512, 692, 691), (512, 513, 693, 692), (513, 514, 694, 693), (514, 515, 695, 694), (515, 516, 696, 695), (516, 517, 697, 696), (517, 518, 698, 697), (518, 519, 699, 698), (519, 520, 700, 699), (520, 521, 701, 700), (521, 522, 702, 701), (522, 523, 703, 702), (523, 524, 704, 703), (524, 525, 705, 704), (525, 526, 706, 705), (526, 527, 707, 706), (527, 528, 708, 707), (528, 529, 709, 708), (529, 530, 710, 709), (530, 531, 711, 710), (531, 532, 712, 711), (532, 533, 713, 712), (533, 534, 714, 713), (534, 535, 715, 714), (535, 536, 716, 715), (536, 537, 717, 716), (537, 538, 718, 717), (538, 539, 719, 718), (539, 480, 660, 719)])
me_cylinder_002.polygons.foreach_set('use_smooth', [True] * 546)
me_cylinder_002.polygons.foreach_set('material_index', [0, 0, 0, 0, 0, 0, 0, 0, 0, 0, 0, 0, 0, 0, 0, 0, 0, 0, 0, 0, 0, 0, 0, 0, 0, 0, 0, 0, 0, 0, 0, 0, 0, 0, 0, 0, 0, 0, 0, 0, 0, 0, 0, 0, 0, 0, 0, 0, 0, 0, 0, 0, 0, 0, 0, 0, 0, 0, 0, 0, 0, 0, 2, 1, 1, 1, 2, 2, 1, 1, 1, 2, 2, 1, 1, 1, 2, 2, 1, 1, 1, 2, 2, 1, 1, 1, 2, 2, 1, 1, 1, 2, 2, 1, 1, 1, 2, 2, 1, 1, 1, 2, 2, 1, 1, 1, 2, 2, 1, 1, 1, 2, 2, 1, 1, 1, 2, 2, 1, 1, 1, 2, 3, 3, 3, 3, 3, 3, 3, 3, 3, 3, 3, 3, 3, 3, 3, 3, 3, 3, 3, 3, 3, 3, 3, 3, 3, 3, 3, 3, 3, 3, 3, 3, 3, 3, 3, 3, 3, 3, 3, 3, 3, 3, 3, 3, 3, 3, 3, 3, 3, 3, 3, 3, 3, 3, 3, 3, 3, 3, 3, 3, 3, 3, 3, 3, 3, 3, 3, 3, 3, 3, 3, 3, 3, 3, 3, 3, 3, 3, 3, 3, 3, 3, 3, 3, 3, 3, 3, 3, 3, 3, 3, 3, 3, 3, 3, 3, 3, 3, 3, 3, 3, 3, 3, 3, 3, 3, 3, 3, 3, 3, 3, 3, 3, 3, 3, 3, 3, 3, 3, 3, 3, 3, 3, 3, 3, 3, 3, 3, 3, 3, 3, 3, 3, 3, 3, 3, 3, 3, 3, 3, 3, 3, 3, 3, 3, 3, 3, 3, 3, 3, 3, 3, 3, 3, 3, 3, 3, 3, 3, 3, 3, 3, 3, 3, 3, 3, 3, 3, 3, 3, 3, 3, 3, 3, 3, 3, 3, 3, 3, 3, 3, 3, 3, 3, 3, 3, 3, 3, 3, 3, 3, 3, 3, 3, 3, 3, 3, 3, 3, 3, 3, 3, 3, 3, 3, 3, 3, 3, 3, 3, 3, 3, 3, 3, 3, 3, 3, 3, 3, 3, 3, 3, 3, 3, 3, 3, 3, 3, 3, 3, 3, 3, 3, 3, 3, 3, 3, 3, 3, 3, 3, 3, 3, 3, 3, 3, 3, 3, 3, 3, 3, 3, 3, 3, 3, 3, 3, 3, 3, 3, 3, 3, 3, 3, 3, 3, 3, 3, 3, 3, 3, 3, 3, 3, 3, 3, 3, 3, 3, 3, 3, 3, 3, 3, 3, 3, 3, 3, 3, 3, 3, 3, 3, 3, 3, 3, 3, 3, 3, 3, 3, 3, 3, 3, 3, 3, 3, 3, 3, 3, 3, 3, 3, 3, 3, 3, 3, 3, 3, 3, 3, 3, 3, 3, 3, 3, 3, 3, 3, 3, 3, 3, 3, 3, 3, 3, 3, 3, 3, 3, 3, 3, 3, 3, 3, 3, 3, 3, 3, 3, 3, 3, 3, 3, 3, 3, 3, 3, 3, 3, 3, 3, 3, 3, 3, 3, 3, 3, 3, 3, 3, 3, 3, 3, 3, 3, 3, 3, 3, 3, 3, 3, 3, 3, 3, 3, 3, 3, 3, 3, 3, 3, 3, 3, 3, 3, 3, 3, 3, 3, 3, 3, 3, 3, 3, 3, 3, 3, 3, 3, 3, 3, 3, 3, 3, 3, 3, 3, 3, 3, 3, 3, 3, 3])
me_cylinder_002.materials.append(mat_face)
me_cylinder_002.materials.append(mat_semi)
me_cylinder_002.materials.append(mat_notch)
me_cylinder_002.materials.append(mat_glass)
me_cylinder_002.use_remesh_preserve_volume = False
me_cylinder_002.use_remesh_preserve_attributes = False
me_cylinder_002.use_mirror_vertex_groups = False
me_cylinder_002.update()
me_mesh_004 = bpy.data.meshes.new('mesh.004')
me_mesh_004.from_pydata([(-1.0, -1.0, -1.0), (-1.0, -1.0, -0.5537), (-1.964, 26.32, -1.215), (-1.964, 26.32, -0.3387), (1.0, -1.0, -1.0), (1.0, -1.0, -0.5537), (1.964, 26.32, -1.215), (1.964, 26.32, -0.3387), (-1.0, 29.5, -0.5537), (-1.0, 29.5, -1.0), (1.0, 29.5, -1.0), (1.0, 29.5, -0.5537), (-1.945, -3.806, -1.211), (-1.945, -3.806, -0.3427), (1.945, -3.806, -0.3427), (1.945, -3.806, -1.211), (-1.0, -7.357, -1.0), (-1.0, -7.357, -0.5537), (1.0, -7.357, -0.5537), (1.0, -7.357, -1.0), (-1.796, 31.43, -0.3761), (-1.796, 31.43, -1.178), (1.796, 31.43, -1.178), (1.796, 31.43, -0.3761), (-0.73, 34.51, -0.6139), (-0.73, 34.51, -0.9398), (0.73, 34.51, -0.9398), (0.73, 34.51, -0.6139)], [], [(0, 1, 3, 2), (7, 6, 10, 11), (6, 7, 5, 4), (5, 1, 13, 14), (2, 6, 4, 0), (7, 3, 1, 5), (11, 10, 22, 23), (6, 2, 9, 10), (3, 7, 11, 8), (2, 3, 8, 9), (12, 15, 19, 16), (4, 5, 14, 15), (1, 0, 12, 13), (0, 4, 15, 12), (19, 18, 17, 16), (13, 12, 16, 17), (14, 13, 17, 18), (15, 14, 18, 19), (23, 22, 26, 27), (10, 9, 21, 22), (8, 11, 23, 20), (9, 8, 20, 21), (25, 24, 27, 26), (22, 21, 25, 26), (20, 23, 27, 24), (21, 20, 24, 25)])
me_mesh_004.materials.append(mat_hands)
me_mesh_004.use_remesh_preserve_volume = False
me_mesh_004.use_remesh_preserve_attributes = False
me_mesh_004.use_mirror_vertex_groups = False
me_mesh_004.update()
me_mesh_003 = bpy.data.meshes.new('mesh.003')
me_mesh_003.from_pydata([(-1.0, -1.0, -1.0), (-1.0, -1.0, -0.5537), (-1.964, 26.32, -1.215), (-1.964, 26.32, -0.3387), (1.0, -1.0, -1.0), (1.0, -1.0, -0.5537), (1.964, 26.32, -1.215), (1.964, 26.32, -0.3387), (-1.0, 29.5, -0.5537), (-1.0, 29.5, -1.0), (1.0, 29.5, -1.0), (1.0, 29.5, -0.5537), (-1.945, -3.806, -1.211), (-1.945, -3.806, -0.3427), (1.945, -3.806, -0.3427), (1.945, -3.806, -1.211), (-1.0, -7.357, -1.0), (-1.0, -7.357, -0.5537), (1.0, -7.357, -0.5537), (1.0, -7.357, -1.0), (-1.796, 31.43, -0.3761), (-1.796, 31.43, -1.178), (1.796, 31.43, -1.178), (1.796, 31.43, -0.3761), (-0.73, 34.51, -0.6139), (-0.73, 34.51, -0.9398), (0.73, 34.51, -0.9398), (0.73, 34.51, -0.6139)], [], [(0, 1, 3, 2), (7, 6, 10, 11), (6, 7, 5, 4), (5, 1, 13, 14), (2, 6, 4, 0), (7, 3, 1, 5), (11, 10, 22, 23), (6, 2, 9, 10), (3, 7, 11, 8), (2, 3, 8, 9), (12, 15, 19, 16), (4, 5, 14, 15), (1, 0, 12, 13), (0, 4, 15, 12), (19, 18, 17, 16), (13, 12, 16, 17), (14, 13, 17, 18), (15, 14, 18, 19), (23, 22, 26, 27), (10, 9, 21, 22), (8, 11, 23, 20), (9, 8, 20, 21), (25, 24, 27, 26), (22, 21, 25, 26), (20, 23, 27, 24), (21, 20, 24, 25)])
_uv = me_mesh_003.uv_layers.new(name='UVMap')
_uv.uv.foreach_set('vector', [0.09223, 0.295, 0.09223, 0.3096, 0.9875, 0.3167, 0.9875, 0.2879, 0.8955, 0.2874, 0.8955, 0.2587, 0.9997, 0.2658, 0.9997, 0.2804, 0.8955, 0.2587, 0.8955, 0.2874, 0.0002558, 0.2804, 0.0002558, 0.2658, 0.0002558, 0.5417, 0.0002558, 0.4762, 0.09223, 0.4452, 0.09223, 0.5727, 0.8955, 0.2582, 0.8955, 0.1295, 0.0002558, 0.1611, 0.0002558, 0.2266, 0.8955, 0.0002558, 0.8955, 0.129, 0.0002558, 0.09739, 0.0002558, 0.03184, 0.3616, 0.4936, 0.3616, 0.479, 0.4249, 0.4732, 0.4249, 0.4995, 0.4429, 0.4459, 0.4429, 0.3172, 0.3387, 0.3488, 0.3387, 0.4143, 0.3382, 0.3172, 0.3382, 0.4459, 0.234, 0.4143, 0.234, 0.3488, 0.1045, 0.6019, 0.1045, 0.5732, 0.0002558, 0.5803, 0.0002558, 0.5949, 0.0002558, 0.3172, 0.0002558, 0.4447, 0.1166, 0.4137, 0.1166, 0.3482, 0.3508, 0.5862, 0.3508, 0.5715, 0.4428, 0.5646, 0.4428, 0.5931, 0.09223, 0.3096, 0.09223, 0.295, 0.0002558, 0.2881, 0.0002558, 0.3165, 0.09274, 0.4762, 0.09274, 0.5417, 0.1847, 0.5727, 0.1847, 0.4452, 0.3616, 0.5146, 0.3616, 0.5, 0.4272, 0.5, 0.4272, 0.5146, 0.5598, 0.5821, 0.5598, 0.5536, 0.4434, 0.5606, 0.4434, 0.5752, 0.1171, 0.4447, 0.1171, 0.3172, 0.2335, 0.3482, 0.2335, 0.4137, 0.3503, 0.5646, 0.3503, 0.5931, 0.234, 0.5862, 0.234, 0.5715, 0.5444, 0.5826, 0.5444, 0.6089, 0.4434, 0.6011, 0.4434, 0.5904, 0.3611, 0.538, 0.3611, 0.4725, 0.2978, 0.4464, 0.2978, 0.5641, 0.2973, 0.4725, 0.2973, 0.538, 0.234, 0.5641, 0.234, 0.4464, 0.3616, 0.4522, 0.3616, 0.4668, 0.4249, 0.4727, 0.4249, 0.4464, 0.2331, 0.4559, 0.2331, 0.4452, 0.1852, 0.4452, 0.1852, 0.4559, 0.5444, 0.5531, 0.5444, 0.4354, 0.4434, 0.4703, 0.4434, 0.5182, 0.5444, 0.3172, 0.5444, 0.4349, 0.4434, 0.4, 0.4434, 0.3521, 0.2059, 0.5995, 0.2059, 0.5732, 0.105, 0.581, 0.105, 0.5917])
me_mesh_003.materials.append(mat_hands)
me_mesh_003.use_remesh_preserve_volume = False
me_mesh_003.use_remesh_preserve_attributes = False
me_mesh_003.use_mirror_vertex_groups = False
me_mesh_003.update()
me_mesh_002 = bpy.data.meshes.new('mesh.002')
me_mesh_002.from_pydata([(-1.0, -1.0, -1.0), (-1.0, -1.0, -0.5537), (-1.964, 26.32, -1.215), (-1.964, 26.32, -0.3387), (1.0, -1.0, -1.0), (1.0, -1.0, -0.5537), (1.964, 26.32, -1.215), (1.964, 26.32, -0.3387), (-1.0, 29.5, -0.5537), (-1.0, 29.5, -1.0), (1.0, 29.5, -1.0), (1.0, 29.5, -0.5537)], [], [(0, 1, 3, 2), (7, 6, 10, 11), (6, 7, 5, 4), (4, 5, 1, 0), (2, 6, 4, 0), (7, 3, 1, 5), (9, 8, 11, 10), (6, 2, 9, 10), (3, 7, 11, 8), (2, 3, 8, 9)])
me_mesh_002.materials.append(mat_hands)
me_mesh_002.use_remesh_preserve_volume = False
me_mesh_002.use_remesh_preserve_attributes = False
me_mesh_002.use_mirror_vertex_groups = False
me_mesh_002.update()
me_mesh_001 = bpy.data.meshes.new('mesh.001')
me_mesh_001.from_pydata([(-1.0, -1.0, -1.0), (-1.0, -1.0, -0.5537), (-1.964, 26.32, -1.215), (-1.964, 26.32, -0.3387), (1.0, -1.0, -1.0), (1.0, -1.0, -0.5537), (1.964, 26.32, -1.215), (1.964, 26.32, -0.3387), (-1.0, 29.5, -0.5537), (-1.0, 29.5, -1.0), (1.0, 29.5, -1.0), (1.0, 29.5, -0.5537), (-1.945, -3.806, -1.211), (-1.945, -3.806, -0.3427), (1.945, -3.806, -0.3427), (1.945, -3.806, -1.211), (-1.0, -7.357, -1.0), (-1.0, -7.357, -0.5537), (1.0, -7.357, -0.5537), (1.0, -7.357, -1.0), (-1.796, 31.43, -0.3761), (-1.796, 31.43, -1.178), (1.796, 31.43, -1.178), (1.796, 31.43, -0.3761), (-0.73, 34.51, -0.6139), (-0.73, 34.51, -0.9398), (0.73, 34.51, -0.9398), (0.73, 34.51, -0.6139)], [], [(0, 1, 3, 2), (7, 6, 10, 11), (6, 7, 5, 4), (5, 1, 13, 14), (2, 6, 4, 0), (7, 3, 1, 5), (11, 10, 22, 23), (6, 2, 9, 10), (3, 7, 11, 8), (2, 3, 8, 9), (12, 15, 19, 16), (4, 5, 14, 15), (1, 0, 12, 13), (0, 4, 15, 12), (19, 18, 17, 16), (13, 12, 16, 17), (14, 13, 17, 18), (15, 14, 18, 19), (23, 22, 26, 27), (10, 9, 21, 22), (8, 11, 23, 20), (9, 8, 20, 21), (25, 24, 27, 26), (22, 21, 25, 26), (20, 23, 27, 24), (21, 20, 24, 25)])
me_mesh_001.materials.append(mat_hands)
me_mesh_001.use_remesh_preserve_volume = False
me_mesh_001.use_remesh_preserve_attributes = False
me_mesh_001.use_mirror_vertex_groups = False
me_mesh_001.update()

# ---- objects
ob_stopwatchhand = bpy.data.objects.new('StopwatchHand', me_mesh_000)
ob_cone = bpy.data.objects.new('Cone', me_cone)
ob_cylinder = bpy.data.objects.new('Cylinder', me_cylinder_002)
ob_minutehand = bpy.data.objects.new('MinuteHand', me_mesh_004)
ob_hourhand = bpy.data.objects.new('HourHand', me_mesh_003)
ob_sweephand = bpy.data.objects.new('SweepHand', me_mesh_002)
ob_secondhand = bpy.data.objects.new('SecondHand', me_mesh_001)
ob_lamp = bpy.data.objects.new('Lamp', light_lamp)
ob_camera = bpy.data.objects.new('Camera', cam_camera)

# ---- transforms, parenting, visibility, modifiers, constraints
ob_stopwatchhand.location = (0.0, -0.02062, 0.2221)
ob_stopwatchhand.scale = (0.002373, 0.02543, 0.01668)
ob_stopwatchhand.lineart.crease_threshold = 0.0
ob_cone.location = (0.0, 0.0, 0.2108)
ob_cone.scale = (0.07082, 0.07082, 0.07082)
ob_cone.lineart.crease_threshold = 0.0
ob_cylinder.location = (0.0, 0.0, 0.15)
ob_cylinder.lineart.crease_threshold = 0.0
ob_minutehand.location = (0.0, 0.002416, 0.2648)
ob_minutehand.scale = (0.01114, 0.016, 0.01668)
ob_minutehand.lineart.crease_threshold = 0.0
ob_hourhand.location = (0.0, 0.003649, 0.2462)
ob_hourhand.scale = (0.01787, 0.00975, 0.01016)
ob_hourhand.lineart.crease_threshold = 0.0
ob_sweephand.location = (0.0, 0.0, 0.2671)
ob_sweephand.scale = (0.006038, 0.005192, 0.006038)
ob_sweephand.lineart.crease_threshold = 0.0
ob_secondhand.location = (0.0, -0.01091, 0.2389)
ob_secondhand.scale = (0.002655, 0.02271, 0.01668)
ob_secondhand.lineart.crease_threshold = 0.0
ob_lamp.location = (0.0, 0.0, 2.452)
ob_lamp.rotation_euler = (0.6503, 0.05522, 1.866)
ob_lamp.lock_rotations_4d = False
ob_lamp.empty_display_type = 'ARROWS'
ob_lamp.color = (0.0, 0.0, 0.0, 0.0)
ob_lamp.lineart.crease_threshold = 0.0
ob_camera.location = (7.481, -6.508, 5.344)
ob_camera.rotation_euler = (1.109, 0.0, 0.8149)
ob_camera.lock_rotations_4d = False
ob_camera.empty_display_type = 'ARROWS'
ob_camera.color = (0.0, 0.0, 0.0, 0.0)
ob_camera.display_type = 'WIRE'
ob_camera.lineart.crease_threshold = 0.0

# ---- collection membership
col_collection_1.objects.link(ob_stopwatchhand)
col_collection_1.objects.link(ob_cone)
col_collection_1.objects.link(ob_cylinder)
col_collection_1.objects.link(ob_minutehand)
col_collection_1.objects.link(ob_hourhand)
col_collection_1.objects.link(ob_sweephand)
col_collection_1.objects.link(ob_secondhand)
col_collection_1.objects.link(ob_lamp)
col_collection_1.objects.link(ob_camera)

# ---- scene / render settings (as saved in the file)
scene.camera = ob_camera
scene.frame_start = 1; scene.frame_end = 250; scene.frame_set(1)
scene.render.engine = 'BLENDER_EEVEE_NEXT'
scene.render.dither_intensity = 0.0
scene.cycles.use_denoising = False
scene.cycles.samples = 128
scene.cycles.sampling_pattern = 'TABULATED_SOBOL'
scene.cycles.use_adaptive_sampling = False
scene.cycles.use_light_tree = False
scene.cycles.blur_glossy = 0.0
scene.cycles.sample_clamp_indirect = 0.0
scene.view_settings.view_transform = 'Standard'
bpy.context.view_layer.update()
